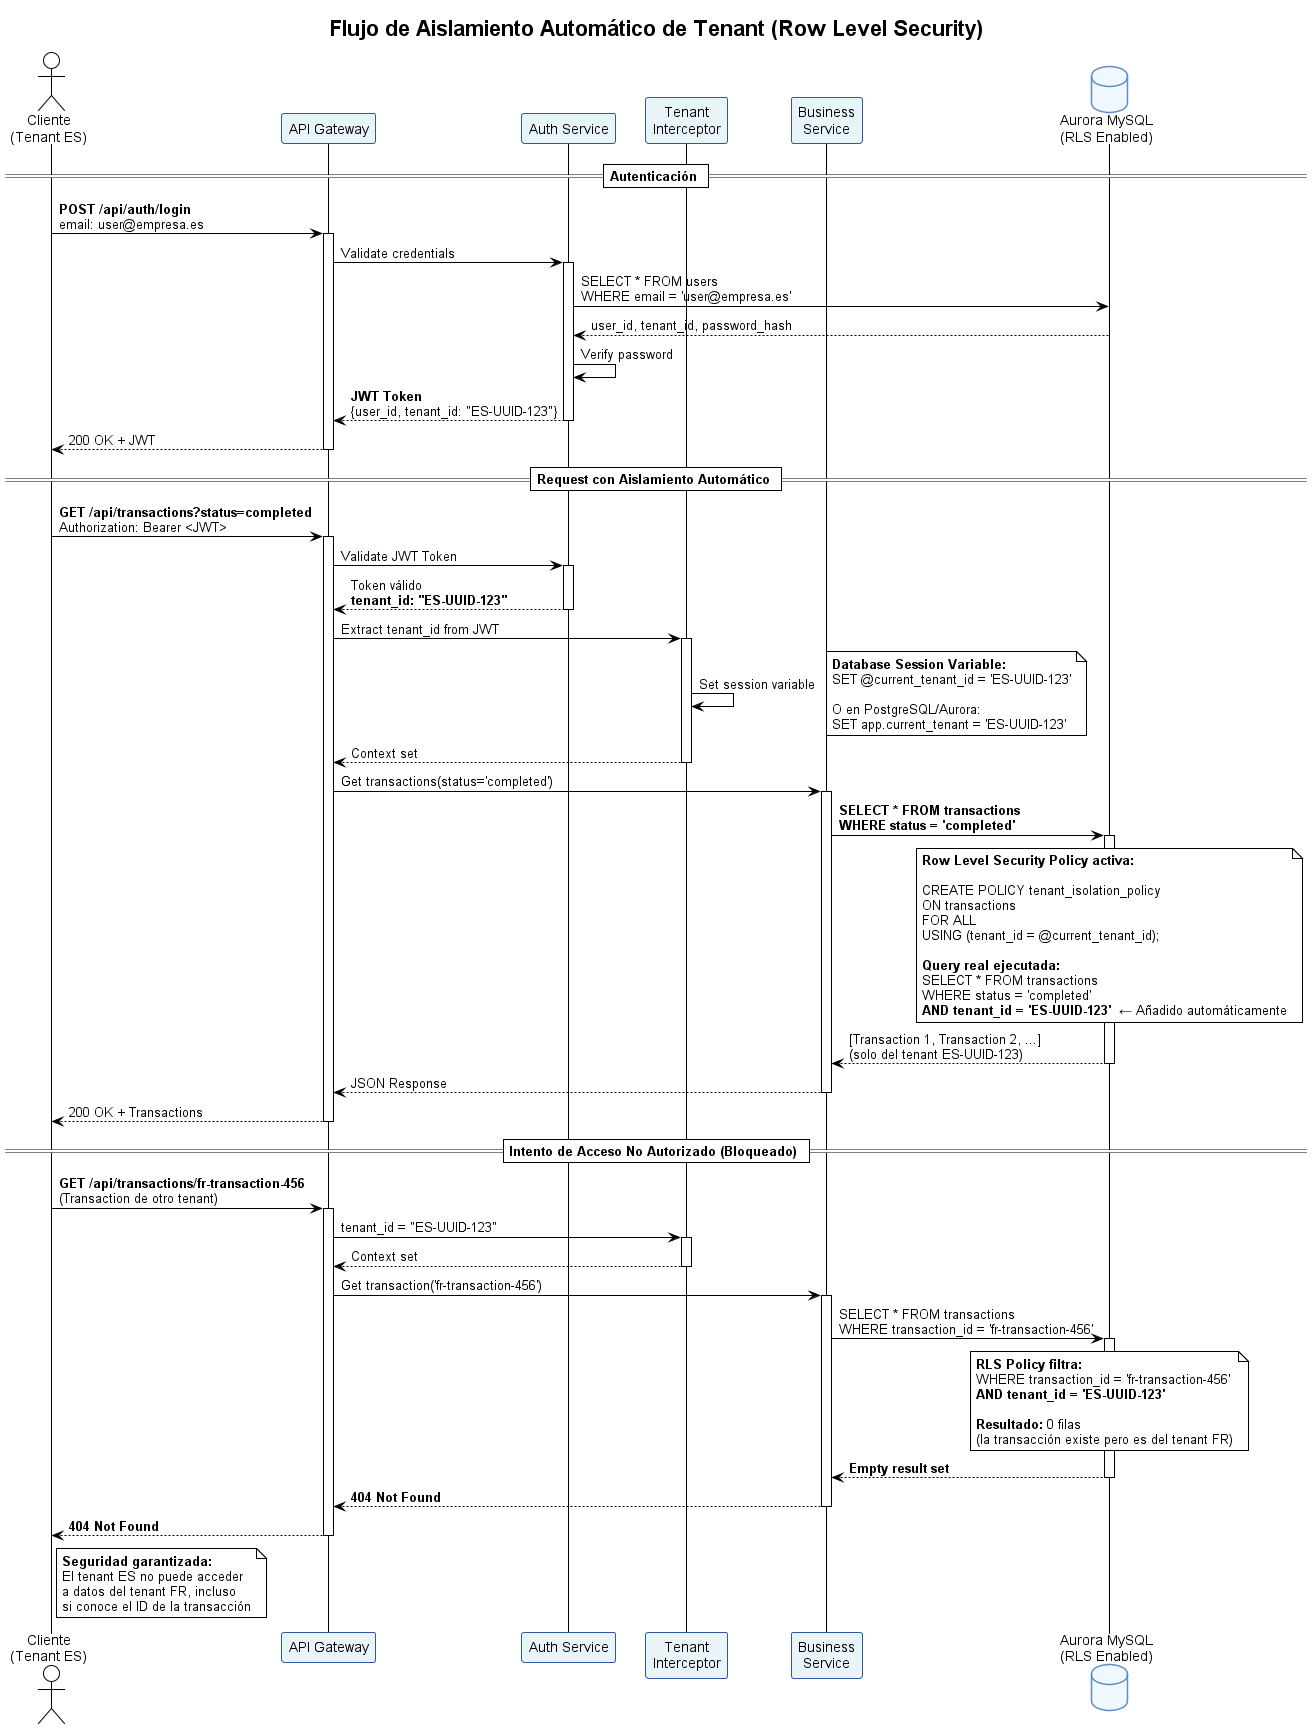

The diagram above was rendered by PlantUML. Its source (embedded in the PNG):
@startuml tenant-isolation-flow
!theme plain
skinparam backgroundColor white
skinparam defaultFontName Arial
title Flujo de Aislamiento Automático de Tenant (Row Level Security)

skinparam participant {
    BackgroundColor #E8F4F8
    BorderColor #2C5AA0
}

skinparam database {
    BackgroundColor #F0F8FF
    BorderColor #5D8BC7
}

actor "Cliente\n(Tenant ES)" as User
participant "API Gateway" as API
participant "Auth Service" as Auth
participant "Tenant\nInterceptor" as Interceptor
participant "Business\nService" as Service
database "Aurora MySQL\n(RLS Enabled)" as DB

== Autenticación ==

User -> API: **POST /api/auth/login**\nemail: user@empresa.es
activate API

API -> Auth: Validate credentials
activate Auth

Auth -> DB: SELECT * FROM users\nWHERE email = 'user@empresa.es'
DB --> Auth: user_id, tenant_id, password_hash

Auth -> Auth: Verify password
Auth --> API: **JWT Token**\n{user_id, tenant_id: "ES-UUID-123"}
deactivate Auth

API --> User: 200 OK + JWT
deactivate API

== Request con Aislamiento Automático ==

User -> API: **GET /api/transactions?status=completed**\nAuthorization: Bearer <JWT>
activate API

API -> Auth: Validate JWT Token
activate Auth
Auth --> API: Token válido\n**tenant_id: "ES-UUID-123"**
deactivate Auth

API -> Interceptor: Extract tenant_id from JWT
activate Interceptor

Interceptor -> Interceptor: Set session variable
note right
  **Database Session Variable:**
  SET @current_tenant_id = 'ES-UUID-123'

  O en PostgreSQL/Aurora:
  SET app.current_tenant = 'ES-UUID-123'
end note

Interceptor --> API: Context set
deactivate Interceptor

API -> Service: Get transactions(status='completed')
activate Service

Service -> DB: **SELECT * FROM transactions**\n**WHERE status = 'completed'**
activate DB

note over DB
  **Row Level Security Policy activa:**

  CREATE POLICY tenant_isolation_policy
  ON transactions
  FOR ALL
  USING (tenant_id = @current_tenant_id);

  **Query real ejecutada:**
  SELECT * FROM transactions
  WHERE status = 'completed'
  **AND tenant_id = 'ES-UUID-123'**  ← Añadido automáticamente
end note

DB --> Service: [Transaction 1, Transaction 2, ...]\n(solo del tenant ES-UUID-123)
deactivate DB

Service --> API: JSON Response
deactivate Service

API --> User: 200 OK + Transactions
deactivate API

== Intento de Acceso No Autorizado (Bloqueado) ==

User -> API: **GET /api/transactions/fr-transaction-456**\n(Transaction de otro tenant)
activate API

API -> Interceptor: tenant_id = "ES-UUID-123"
activate Interceptor
Interceptor --> API: Context set
deactivate Interceptor

API -> Service: Get transaction('fr-transaction-456')
activate Service

Service -> DB: SELECT * FROM transactions\nWHERE transaction_id = 'fr-transaction-456'
activate DB

note over DB
  **RLS Policy filtra:**
  WHERE transaction_id = 'fr-transaction-456'
  **AND tenant_id = 'ES-UUID-123'**

  **Resultado:** 0 filas
  (la transacción existe pero es del tenant FR)
end note

DB --> Service: **Empty result set**
deactivate DB

Service --> API: **404 Not Found**
deactivate Service

API --> User: **404 Not Found**
deactivate API

note right of User
  **Seguridad garantizada:**
  El tenant ES no puede acceder
  a datos del tenant FR, incluso
  si conoce el ID de la transacción
end note

@enduml